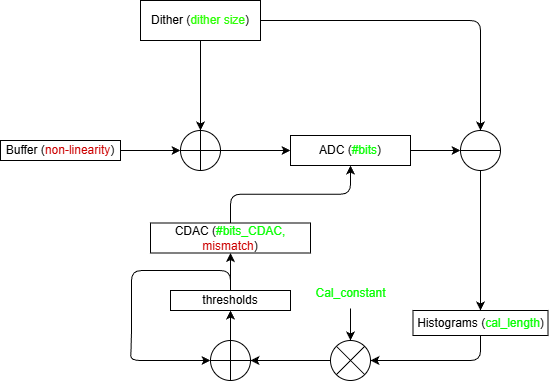

The diagram above was exported from draw.io. Its source (the exported page's mxGraphModel, read from the mxfile embedded in the PNG):
<mxGraphModel dx="1567" dy="491" grid="1" gridSize="10" guides="1" tooltips="1" connect="1" arrows="1" fold="1" page="1" pageScale="1" pageWidth="850" pageHeight="1100" math="0" shadow="0">
  <root>
    <mxCell id="0" />
    <mxCell id="1" parent="0" />
    <mxCell id="7" style="edgeStyle=none;html=1;entryX=0;entryY=0.5;entryDx=0;entryDy=0;" edge="1" parent="1" source="2" target="6">
      <mxGeometry relative="1" as="geometry" />
    </mxCell>
    <mxCell id="2" value="" style="shape=orEllipse;perimeter=ellipsePerimeter;whiteSpace=wrap;html=1;backgroundOutline=1;" vertex="1" parent="1">
      <mxGeometry x="140" y="230" width="40" height="40" as="geometry" />
    </mxCell>
    <mxCell id="4" style="edgeStyle=none;html=1;entryX=0.5;entryY=0;entryDx=0;entryDy=0;" edge="1" parent="1" source="3" target="2">
      <mxGeometry relative="1" as="geometry" />
    </mxCell>
    <mxCell id="10" style="edgeStyle=orthogonalEdgeStyle;html=1;entryX=0.5;entryY=0;entryDx=0;entryDy=0;" edge="1" parent="1" source="3" target="8">
      <mxGeometry relative="1" as="geometry" />
    </mxCell>
    <mxCell id="3" value="Dither (&lt;font style=&quot;color: rgb(45, 255, 6);&quot;&gt;dither size&lt;/font&gt;)" style="rounded=0;whiteSpace=wrap;html=1;" vertex="1" parent="1">
      <mxGeometry x="100" y="100" width="120" height="40" as="geometry" />
    </mxCell>
    <mxCell id="5" value="" style="endArrow=classic;html=1;entryX=0;entryY=0.5;entryDx=0;entryDy=0;" edge="1" parent="1" target="2">
      <mxGeometry width="50" height="50" relative="1" as="geometry">
        <mxPoint x="80" y="250" as="sourcePoint" />
        <mxPoint x="90" y="200" as="targetPoint" />
      </mxGeometry>
    </mxCell>
    <mxCell id="9" style="edgeStyle=none;html=1;entryX=0;entryY=0.5;entryDx=0;entryDy=0;" edge="1" parent="1" source="6" target="8">
      <mxGeometry relative="1" as="geometry" />
    </mxCell>
    <mxCell id="6" value="ADC (&lt;font style=&quot;color: rgb(8, 255, 4);&quot;&gt;#bits&lt;/font&gt;)" style="rounded=0;whiteSpace=wrap;html=1;" vertex="1" parent="1">
      <mxGeometry x="250" y="235" width="120" height="30" as="geometry" />
    </mxCell>
    <mxCell id="13" style="edgeStyle=none;html=1;entryX=0.5;entryY=0;entryDx=0;entryDy=0;" edge="1" parent="1" source="8" target="12">
      <mxGeometry relative="1" as="geometry" />
    </mxCell>
    <mxCell id="8" value="" style="shape=lineEllipse;perimeter=ellipsePerimeter;whiteSpace=wrap;html=1;backgroundOutline=1;" vertex="1" parent="1">
      <mxGeometry x="420" y="230" width="40" height="40" as="geometry" />
    </mxCell>
    <mxCell id="14" style="edgeStyle=orthogonalEdgeStyle;html=1;entryX=0.5;entryY=1;entryDx=0;entryDy=0;" edge="1" parent="1" source="11" target="6">
      <mxGeometry relative="1" as="geometry" />
    </mxCell>
    <mxCell id="11" value="CDAC (&lt;font style=&quot;color: rgb(8, 255, 4);&quot;&gt;#bits_CDAC, &lt;/font&gt;&lt;font style=&quot;color: rgb(204, 0, 0);&quot;&gt;mismatch&lt;/font&gt;)" style="rounded=0;whiteSpace=wrap;html=1;" vertex="1" parent="1">
      <mxGeometry x="110" y="322.5" width="160" height="30" as="geometry" />
    </mxCell>
    <mxCell id="24" style="edgeStyle=orthogonalEdgeStyle;html=1;entryX=1;entryY=0.5;entryDx=0;entryDy=0;" edge="1" parent="1" source="12" target="22">
      <mxGeometry relative="1" as="geometry">
        <Array as="points">
          <mxPoint x="440" y="460" />
        </Array>
      </mxGeometry>
    </mxCell>
    <mxCell id="12" value="Histograms (&lt;font style=&quot;color: rgb(8, 255, 4);&quot;&gt;cal_length&lt;/font&gt;)" style="rounded=0;whiteSpace=wrap;html=1;" vertex="1" parent="1">
      <mxGeometry x="372.5" y="410" width="135" height="25" as="geometry" />
    </mxCell>
    <mxCell id="16" style="edgeStyle=none;html=1;entryX=0.5;entryY=1;entryDx=0;entryDy=0;" edge="1" parent="1" source="15" target="11">
      <mxGeometry relative="1" as="geometry" />
    </mxCell>
    <mxCell id="18" style="edgeStyle=orthogonalEdgeStyle;html=1;entryX=0;entryY=0.5;entryDx=0;entryDy=0;" edge="1" parent="1" source="15" target="20">
      <mxGeometry relative="1" as="geometry">
        <mxPoint x="165" y="485" as="targetPoint" />
        <Array as="points">
          <mxPoint x="190" y="370" />
          <mxPoint x="91" y="370" />
          <mxPoint x="91" y="440" />
          <mxPoint x="90" y="440" />
          <mxPoint x="90" y="460" />
        </Array>
      </mxGeometry>
    </mxCell>
    <mxCell id="15" value="thresholds" style="rounded=0;whiteSpace=wrap;html=1;" vertex="1" parent="1">
      <mxGeometry x="130" y="390" width="120" height="20" as="geometry" />
    </mxCell>
    <mxCell id="21" style="edgeStyle=none;html=1;entryX=0.5;entryY=1;entryDx=0;entryDy=0;" edge="1" parent="1" source="20" target="15">
      <mxGeometry relative="1" as="geometry" />
    </mxCell>
    <mxCell id="20" value="" style="shape=orEllipse;perimeter=ellipsePerimeter;whiteSpace=wrap;html=1;backgroundOutline=1;" vertex="1" parent="1">
      <mxGeometry x="170" y="440" width="40" height="40" as="geometry" />
    </mxCell>
    <mxCell id="23" style="edgeStyle=none;html=1;entryX=1;entryY=0.5;entryDx=0;entryDy=0;" edge="1" parent="1" source="22" target="20">
      <mxGeometry relative="1" as="geometry" />
    </mxCell>
    <mxCell id="22" value="" style="shape=sumEllipse;perimeter=ellipsePerimeter;whiteSpace=wrap;html=1;backgroundOutline=1;" vertex="1" parent="1">
      <mxGeometry x="290" y="440" width="40" height="40" as="geometry" />
    </mxCell>
    <mxCell id="27" style="edgeStyle=none;html=1;entryX=0.5;entryY=0;entryDx=0;entryDy=0;" edge="1" parent="1" source="26" target="22">
      <mxGeometry relative="1" as="geometry" />
    </mxCell>
    <mxCell id="26" value="&lt;font style=&quot;color: rgb(8, 255, 4);&quot;&gt;Cal_constant&lt;/font&gt;" style="text;html=1;align=center;verticalAlign=middle;resizable=0;points=[];autosize=1;strokeColor=none;fillColor=none;" vertex="1" parent="1">
      <mxGeometry x="265" y="378" width="90" height="30" as="geometry" />
    </mxCell>
    <mxCell id="28" value="Buffer (&lt;font style=&quot;color: rgb(204, 0, 0);&quot;&gt;non-linearity&lt;/font&gt;)" style="rounded=0;whiteSpace=wrap;html=1;" vertex="1" parent="1">
      <mxGeometry x="-40" y="240" width="120" height="20" as="geometry" />
    </mxCell>
  </root>
</mxGraphModel>